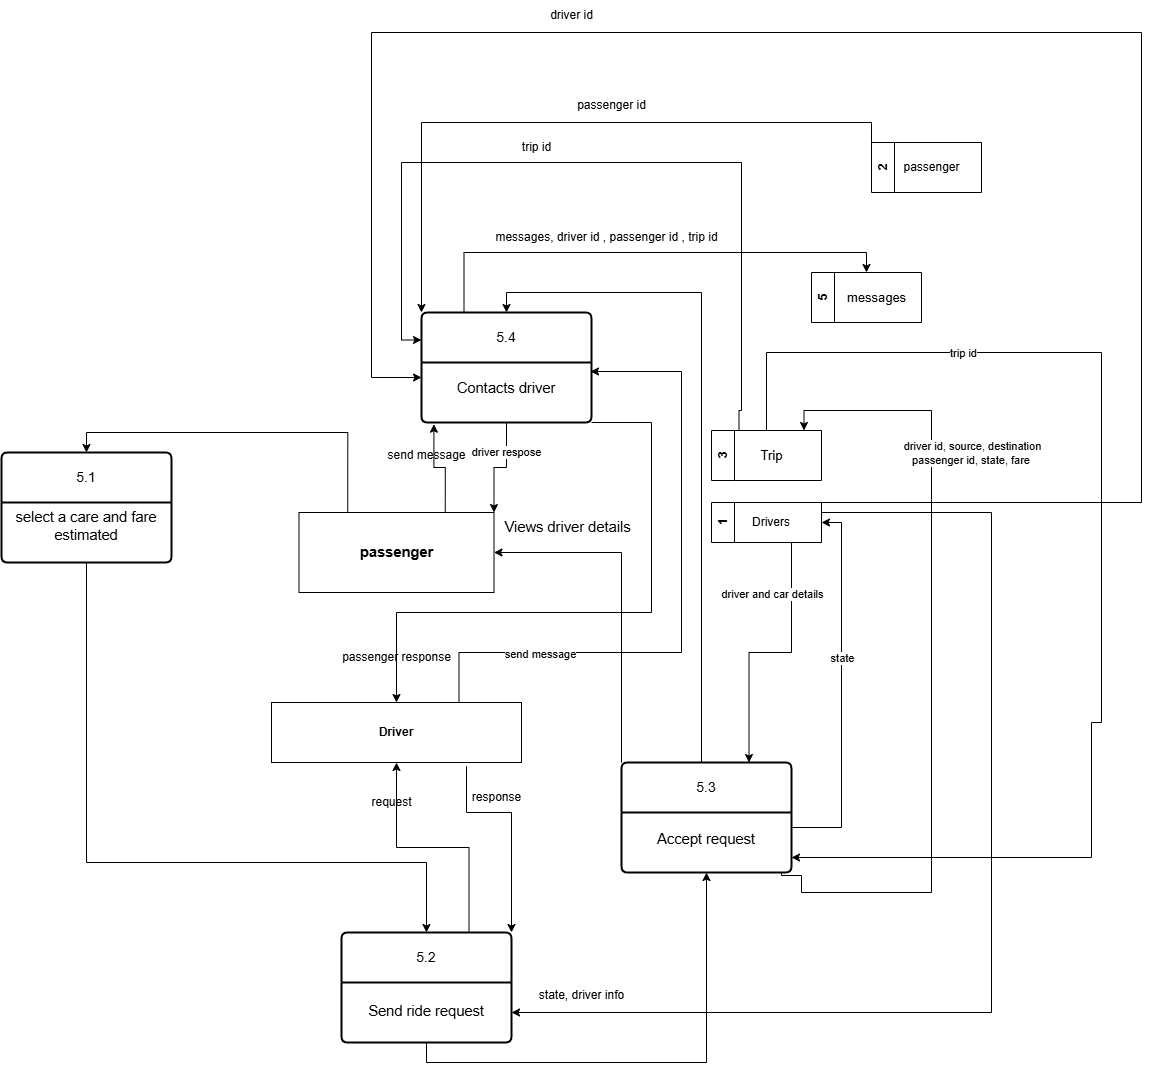

The diagram above was exported from draw.io. Its source (the exported page's mxGraphModel, read from the mxfile embedded in the PNG):
<mxGraphModel dx="1213" dy="1836" grid="1" gridSize="10" guides="1" tooltips="1" connect="1" arrows="1" fold="1" page="1" pageScale="1" pageWidth="850" pageHeight="1100" math="0" shadow="0">
  <root>
    <mxCell id="0" />
    <mxCell id="1" parent="0" />
    <mxCell id="2Jo6bF9NQfyE2yn0qUCk-1" value="5.1" style="swimlane;childLayout=stackLayout;horizontal=1;startSize=50;horizontalStack=0;rounded=1;fontSize=14;fontStyle=0;strokeWidth=2;resizeParent=0;resizeLast=1;shadow=0;dashed=0;align=center;arcSize=4;whiteSpace=wrap;html=1;labelBackgroundColor=none;" parent="1" vertex="1">
      <mxGeometry x="50" y="200" width="170" height="110" as="geometry" />
    </mxCell>
    <mxCell id="2Jo6bF9NQfyE2yn0qUCk-2" value="&lt;span style=&quot;font-size: 14.6667px;&quot;&gt;select a care and fare estimated&lt;/span&gt;" style="align=center;strokeColor=none;fillColor=none;spacingLeft=4;spacingRight=4;fontSize=12;verticalAlign=top;resizable=0;rotatable=0;part=1;html=1;whiteSpace=wrap;labelBackgroundColor=none;" parent="2Jo6bF9NQfyE2yn0qUCk-1" vertex="1">
      <mxGeometry y="50" width="170" height="60" as="geometry" />
    </mxCell>
    <mxCell id="8i_GG90sXrRQjL04iucO-3" style="edgeStyle=orthogonalEdgeStyle;rounded=0;orthogonalLoop=1;jettySize=auto;html=1;exitX=0.5;exitY=0;exitDx=0;exitDy=0;entryX=1;entryY=0.75;entryDx=0;entryDy=0;" parent="1" source="2Jo6bF9NQfyE2yn0qUCk-3" target="2Jo6bF9NQfyE2yn0qUCk-13" edge="1">
      <mxGeometry relative="1" as="geometry">
        <Array as="points">
          <mxPoint x="815" y="100" />
          <mxPoint x="1150" y="100" />
          <mxPoint x="1150" y="470" />
          <mxPoint x="1140" y="470" />
          <mxPoint x="1140" y="605" />
        </Array>
      </mxGeometry>
    </mxCell>
    <mxCell id="8i_GG90sXrRQjL04iucO-4" value="trip id" style="edgeLabel;html=1;align=center;verticalAlign=middle;resizable=0;points=[];" parent="8i_GG90sXrRQjL04iucO-3" connectable="0" vertex="1">
      <mxGeometry x="-0.5532" relative="1" as="geometry">
        <mxPoint as="offset" />
      </mxGeometry>
    </mxCell>
    <mxCell id="8i_GG90sXrRQjL04iucO-11" style="edgeStyle=orthogonalEdgeStyle;rounded=0;orthogonalLoop=1;jettySize=auto;html=1;exitX=0.25;exitY=0;exitDx=0;exitDy=0;entryX=0;entryY=0.25;entryDx=0;entryDy=0;" parent="1" source="2Jo6bF9NQfyE2yn0qUCk-3" target="2Jo6bF9NQfyE2yn0qUCk-43" edge="1">
      <mxGeometry relative="1" as="geometry">
        <Array as="points">
          <mxPoint x="788" y="158" />
          <mxPoint x="790" y="158" />
          <mxPoint x="790" y="-90" />
          <mxPoint x="450" y="-90" />
          <mxPoint x="450" y="88" />
        </Array>
      </mxGeometry>
    </mxCell>
    <mxCell id="2Jo6bF9NQfyE2yn0qUCk-3" value="3" style="swimlane;horizontal=0;whiteSpace=wrap;html=1;labelBackgroundColor=none;" parent="1" vertex="1">
      <mxGeometry x="760" y="178" width="110" height="50" as="geometry" />
    </mxCell>
    <mxCell id="2Jo6bF9NQfyE2yn0qUCk-4" value="&lt;font&gt;Trip&lt;/font&gt;" style="text;html=1;align=center;verticalAlign=middle;resizable=0;points=[];autosize=1;strokeColor=none;fillColor=none;fontSize=13;labelBackgroundColor=none;" parent="2Jo6bF9NQfyE2yn0qUCk-3" vertex="1">
      <mxGeometry x="35" y="10" width="50" height="30" as="geometry" />
    </mxCell>
    <mxCell id="2Jo6bF9NQfyE2yn0qUCk-14" style="edgeStyle=orthogonalEdgeStyle;rounded=0;orthogonalLoop=1;jettySize=auto;html=1;exitX=0.25;exitY=0;exitDx=0;exitDy=0;entryX=0.5;entryY=0;entryDx=0;entryDy=0;" parent="1" source="2Jo6bF9NQfyE2yn0qUCk-5" target="2Jo6bF9NQfyE2yn0qUCk-1" edge="1">
      <mxGeometry relative="1" as="geometry" />
    </mxCell>
    <mxCell id="2Jo6bF9NQfyE2yn0qUCk-45" style="edgeStyle=orthogonalEdgeStyle;rounded=0;orthogonalLoop=1;jettySize=auto;html=1;exitX=0.75;exitY=0;exitDx=0;exitDy=0;entryX=0.073;entryY=1.028;entryDx=0;entryDy=0;entryPerimeter=0;" parent="1" source="2Jo6bF9NQfyE2yn0qUCk-5" target="2Jo6bF9NQfyE2yn0qUCk-44" edge="1">
      <mxGeometry relative="1" as="geometry" />
    </mxCell>
    <mxCell id="2Jo6bF9NQfyE2yn0qUCk-5" value="&lt;b&gt;&lt;span style=&quot;font-size: 11pt; line-height: 107%;&quot;&gt;&lt;font style=&quot;color: rgb(0, 0, 0);&quot;&gt;passenger&lt;/font&gt;&lt;/span&gt;&lt;/b&gt;" style="rounded=0;whiteSpace=wrap;html=1;labelBackgroundColor=none;" parent="1" vertex="1">
      <mxGeometry x="347.5" y="260" width="195" height="80" as="geometry" />
    </mxCell>
    <mxCell id="2Jo6bF9NQfyE2yn0qUCk-30" style="edgeStyle=orthogonalEdgeStyle;rounded=0;orthogonalLoop=1;jettySize=auto;html=1;exitX=0.78;exitY=1.061;exitDx=0;exitDy=0;entryX=1;entryY=0;entryDx=0;entryDy=0;exitPerimeter=0;" parent="1" source="2Jo6bF9NQfyE2yn0qUCk-6" target="2Jo6bF9NQfyE2yn0qUCk-8" edge="1">
      <mxGeometry relative="1" as="geometry">
        <Array as="points">
          <mxPoint x="515" y="560" />
          <mxPoint x="560" y="560" />
        </Array>
      </mxGeometry>
    </mxCell>
    <mxCell id="2Jo6bF9NQfyE2yn0qUCk-51" style="edgeStyle=orthogonalEdgeStyle;rounded=0;orthogonalLoop=1;jettySize=auto;html=1;exitX=0.75;exitY=0;exitDx=0;exitDy=0;entryX=0.994;entryY=0.15;entryDx=0;entryDy=0;entryPerimeter=0;" parent="1" source="2Jo6bF9NQfyE2yn0qUCk-6" target="2Jo6bF9NQfyE2yn0qUCk-44" edge="1">
      <mxGeometry relative="1" as="geometry">
        <mxPoint x="740" y="200" as="targetPoint" />
        <Array as="points">
          <mxPoint x="508" y="400" />
          <mxPoint x="730" y="400" />
          <mxPoint x="730" y="119" />
        </Array>
      </mxGeometry>
    </mxCell>
    <mxCell id="2Jo6bF9NQfyE2yn0qUCk-52" value="send message" style="edgeLabel;html=1;align=center;verticalAlign=middle;resizable=0;points=[];" parent="2Jo6bF9NQfyE2yn0qUCk-51" vertex="1" connectable="0">
      <mxGeometry x="-0.594" y="-1" relative="1" as="geometry">
        <mxPoint as="offset" />
      </mxGeometry>
    </mxCell>
    <mxCell id="2Jo6bF9NQfyE2yn0qUCk-6" value="&lt;b&gt;Driver&lt;/b&gt;" style="rounded=0;whiteSpace=wrap;html=1;labelBackgroundColor=none;" parent="1" vertex="1">
      <mxGeometry x="320" y="450" width="250" height="60" as="geometry" />
    </mxCell>
    <mxCell id="2Jo6bF9NQfyE2yn0qUCk-27" style="edgeStyle=orthogonalEdgeStyle;rounded=0;orthogonalLoop=1;jettySize=auto;html=1;exitX=0.75;exitY=0;exitDx=0;exitDy=0;entryX=0.5;entryY=1;entryDx=0;entryDy=0;" parent="1" source="2Jo6bF9NQfyE2yn0qUCk-8" target="2Jo6bF9NQfyE2yn0qUCk-6" edge="1">
      <mxGeometry relative="1" as="geometry" />
    </mxCell>
    <mxCell id="2Jo6bF9NQfyE2yn0qUCk-8" value="5.2" style="swimlane;childLayout=stackLayout;horizontal=1;startSize=50;horizontalStack=0;rounded=1;fontSize=14;fontStyle=0;strokeWidth=2;resizeParent=0;resizeLast=1;shadow=0;dashed=0;align=center;arcSize=4;whiteSpace=wrap;html=1;labelBackgroundColor=none;" parent="1" vertex="1">
      <mxGeometry x="390" y="680" width="170" height="110" as="geometry" />
    </mxCell>
    <mxCell id="2Jo6bF9NQfyE2yn0qUCk-9" value="&lt;div&gt;&lt;br&gt;&lt;/div&gt;&lt;div&gt;&lt;span style=&quot;font-size: 14.6667px;&quot;&gt;Send ride request&lt;/span&gt;&lt;/div&gt;" style="align=center;strokeColor=none;fillColor=none;spacingLeft=4;spacingRight=4;fontSize=12;verticalAlign=top;resizable=0;rotatable=0;part=1;html=1;whiteSpace=wrap;labelBackgroundColor=none;" parent="2Jo6bF9NQfyE2yn0qUCk-8" vertex="1">
      <mxGeometry y="50" width="170" height="60" as="geometry" />
    </mxCell>
    <mxCell id="2Jo6bF9NQfyE2yn0qUCk-32" style="edgeStyle=orthogonalEdgeStyle;rounded=0;orthogonalLoop=1;jettySize=auto;html=1;exitX=0;exitY=0;exitDx=0;exitDy=0;entryX=1;entryY=0.5;entryDx=0;entryDy=0;" parent="1" source="2Jo6bF9NQfyE2yn0qUCk-12" target="2Jo6bF9NQfyE2yn0qUCk-5" edge="1">
      <mxGeometry relative="1" as="geometry" />
    </mxCell>
    <mxCell id="8i_GG90sXrRQjL04iucO-5" style="edgeStyle=orthogonalEdgeStyle;rounded=0;orthogonalLoop=1;jettySize=auto;html=1;exitX=0.5;exitY=0;exitDx=0;exitDy=0;entryX=0.5;entryY=0;entryDx=0;entryDy=0;" parent="1" source="2Jo6bF9NQfyE2yn0qUCk-12" target="2Jo6bF9NQfyE2yn0qUCk-43" edge="1">
      <mxGeometry relative="1" as="geometry">
        <Array as="points">
          <mxPoint x="750" y="510" />
          <mxPoint x="750" y="40" />
          <mxPoint x="555" y="40" />
        </Array>
      </mxGeometry>
    </mxCell>
    <mxCell id="2Jo6bF9NQfyE2yn0qUCk-12" value="5.3" style="swimlane;childLayout=stackLayout;horizontal=1;startSize=50;horizontalStack=0;rounded=1;fontSize=14;fontStyle=0;strokeWidth=2;resizeParent=0;resizeLast=1;shadow=0;dashed=0;align=center;arcSize=4;whiteSpace=wrap;html=1;labelBackgroundColor=none;" parent="1" vertex="1">
      <mxGeometry x="670" y="510" width="170" height="110" as="geometry" />
    </mxCell>
    <mxCell id="2Jo6bF9NQfyE2yn0qUCk-13" value="&lt;p style=&quot;direction: rtl; unicode-bidi: embed;&quot; dir=&quot;RTL&quot; align=&quot;center&quot;&gt;&lt;span style=&quot;font-size: 14.6667px;&quot;&gt;Accept request&lt;/span&gt;&lt;/p&gt;" style="align=center;strokeColor=none;fillColor=none;spacingLeft=4;spacingRight=4;fontSize=12;verticalAlign=top;resizable=0;rotatable=0;part=1;html=1;whiteSpace=wrap;labelBackgroundColor=none;" parent="2Jo6bF9NQfyE2yn0qUCk-12" vertex="1">
      <mxGeometry y="50" width="170" height="60" as="geometry" />
    </mxCell>
    <mxCell id="2Jo6bF9NQfyE2yn0qUCk-18" style="edgeStyle=orthogonalEdgeStyle;rounded=0;orthogonalLoop=1;jettySize=auto;html=1;exitX=0.5;exitY=1;exitDx=0;exitDy=0;" parent="1" source="2Jo6bF9NQfyE2yn0qUCk-2" target="2Jo6bF9NQfyE2yn0qUCk-8" edge="1">
      <mxGeometry relative="1" as="geometry">
        <Array as="points">
          <mxPoint x="135" y="610" />
          <mxPoint x="475" y="610" />
        </Array>
      </mxGeometry>
    </mxCell>
    <mxCell id="2Jo6bF9NQfyE2yn0qUCk-26" style="edgeStyle=orthogonalEdgeStyle;rounded=0;orthogonalLoop=1;jettySize=auto;html=1;exitX=0.5;exitY=1;exitDx=0;exitDy=0;entryX=0.5;entryY=1;entryDx=0;entryDy=0;" parent="1" source="2Jo6bF9NQfyE2yn0qUCk-9" target="2Jo6bF9NQfyE2yn0qUCk-13" edge="1">
      <mxGeometry relative="1" as="geometry" />
    </mxCell>
    <mxCell id="2Jo6bF9NQfyE2yn0qUCk-28" value="request" style="text;html=1;align=center;verticalAlign=middle;resizable=0;points=[];autosize=1;strokeColor=none;fillColor=none;" parent="1" vertex="1">
      <mxGeometry x="410" y="535" width="60" height="30" as="geometry" />
    </mxCell>
    <mxCell id="2Jo6bF9NQfyE2yn0qUCk-31" value="response" style="text;html=1;align=center;verticalAlign=middle;resizable=0;points=[];autosize=1;strokeColor=none;fillColor=none;" parent="1" vertex="1">
      <mxGeometry x="510" y="530" width="70" height="30" as="geometry" />
    </mxCell>
    <mxCell id="2Jo6bF9NQfyE2yn0qUCk-33" value="&lt;span style=&quot;font-size:11.0pt;line-height:107%;&lt;br/&gt;font-family:&amp;quot;Calibri&amp;quot;,&amp;quot;sans-serif&amp;quot;;mso-ascii-theme-font:minor-latin;mso-fareast-font-family:&lt;br/&gt;Calibri;mso-fareast-theme-font:minor-latin;mso-hansi-theme-font:minor-latin;&lt;br/&gt;mso-bidi-font-family:Arial;mso-bidi-theme-font:minor-bidi;mso-ansi-language:&lt;br/&gt;EN-US;mso-fareast-language:EN-US;mso-bidi-language:AR-SA&quot;&gt;Views driver details&amp;nbsp;&lt;/span&gt;" style="text;html=1;align=center;verticalAlign=middle;resizable=0;points=[];autosize=1;strokeColor=none;fillColor=none;" parent="1" vertex="1">
      <mxGeometry x="542.5" y="260" width="150" height="30" as="geometry" />
    </mxCell>
    <mxCell id="XagnPpQstpETR7BW-DaX-2" style="edgeStyle=orthogonalEdgeStyle;rounded=0;orthogonalLoop=1;jettySize=auto;html=1;exitX=1;exitY=0.25;exitDx=0;exitDy=0;entryX=1;entryY=0.5;entryDx=0;entryDy=0;" parent="1" source="2Jo6bF9NQfyE2yn0qUCk-34" target="2Jo6bF9NQfyE2yn0qUCk-9" edge="1">
      <mxGeometry relative="1" as="geometry">
        <Array as="points">
          <mxPoint x="1040" y="260" />
          <mxPoint x="1040" y="760" />
        </Array>
      </mxGeometry>
    </mxCell>
    <mxCell id="8i_GG90sXrRQjL04iucO-15" style="edgeStyle=orthogonalEdgeStyle;rounded=0;orthogonalLoop=1;jettySize=auto;html=1;exitX=1;exitY=0;exitDx=0;exitDy=0;entryX=0;entryY=0.25;entryDx=0;entryDy=0;" parent="1" source="2Jo6bF9NQfyE2yn0qUCk-34" target="2Jo6bF9NQfyE2yn0qUCk-44" edge="1">
      <mxGeometry relative="1" as="geometry">
        <Array as="points">
          <mxPoint x="1190" y="250" />
          <mxPoint x="1190" y="-220" />
          <mxPoint x="420" y="-220" />
          <mxPoint x="420" y="125" />
        </Array>
      </mxGeometry>
    </mxCell>
    <mxCell id="2Jo6bF9NQfyE2yn0qUCk-34" value="1" style="swimlane;horizontal=0;whiteSpace=wrap;html=1;labelBackgroundColor=none;" parent="1" vertex="1">
      <mxGeometry x="760" y="250" width="110" height="40" as="geometry" />
    </mxCell>
    <mxCell id="2Jo6bF9NQfyE2yn0qUCk-35" value="Drivers" style="text;html=1;align=center;verticalAlign=middle;whiteSpace=wrap;rounded=0;labelBackgroundColor=none;" parent="2Jo6bF9NQfyE2yn0qUCk-34" vertex="1">
      <mxGeometry x="20" width="80" height="40" as="geometry" />
    </mxCell>
    <mxCell id="2Jo6bF9NQfyE2yn0qUCk-37" style="edgeStyle=orthogonalEdgeStyle;rounded=0;orthogonalLoop=1;jettySize=auto;html=1;exitX=1;exitY=0.25;exitDx=0;exitDy=0;entryX=1;entryY=0.5;entryDx=0;entryDy=0;" parent="1" source="2Jo6bF9NQfyE2yn0qUCk-13" target="2Jo6bF9NQfyE2yn0qUCk-34" edge="1">
      <mxGeometry relative="1" as="geometry" />
    </mxCell>
    <mxCell id="2Jo6bF9NQfyE2yn0qUCk-54" value="state" style="edgeLabel;html=1;align=center;verticalAlign=middle;resizable=0;points=[];" parent="2Jo6bF9NQfyE2yn0qUCk-37" vertex="1" connectable="0">
      <mxGeometry x="0.1733" relative="1" as="geometry">
        <mxPoint as="offset" />
      </mxGeometry>
    </mxCell>
    <mxCell id="8i_GG90sXrRQjL04iucO-9" style="edgeStyle=orthogonalEdgeStyle;rounded=0;orthogonalLoop=1;jettySize=auto;html=1;exitX=0.25;exitY=0;exitDx=0;exitDy=0;entryX=0.5;entryY=0;entryDx=0;entryDy=0;" parent="1" source="2Jo6bF9NQfyE2yn0qUCk-43" target="8i_GG90sXrRQjL04iucO-6" edge="1">
      <mxGeometry relative="1" as="geometry" />
    </mxCell>
    <mxCell id="2Jo6bF9NQfyE2yn0qUCk-43" value="5.4" style="swimlane;childLayout=stackLayout;horizontal=1;startSize=50;horizontalStack=0;rounded=1;fontSize=14;fontStyle=0;strokeWidth=2;resizeParent=0;resizeLast=1;shadow=0;dashed=0;align=center;arcSize=4;whiteSpace=wrap;html=1;labelBackgroundColor=none;" parent="1" vertex="1">
      <mxGeometry x="470" y="60" width="170" height="110" as="geometry" />
    </mxCell>
    <mxCell id="2Jo6bF9NQfyE2yn0qUCk-44" value="&lt;p style=&quot;direction: rtl; unicode-bidi: embed;&quot; dir=&quot;RTL&quot; align=&quot;center&quot;&gt;&lt;span style=&quot;font-size:11.0pt;line-height:107%;&lt;br/&gt;font-family:&amp;quot;Calibri&amp;quot;,&amp;quot;sans-serif&amp;quot;;mso-ascii-theme-font:minor-latin;mso-fareast-font-family:&lt;br/&gt;Calibri;mso-fareast-theme-font:minor-latin;mso-hansi-theme-font:minor-latin;&lt;br/&gt;mso-bidi-font-family:Arial;mso-bidi-theme-font:minor-bidi;mso-ansi-language:&lt;br/&gt;EN-US;mso-fareast-language:EN-US;mso-bidi-language:AR-SA&quot;&gt;Contacts driver&lt;/span&gt;&lt;/p&gt;" style="align=center;strokeColor=none;fillColor=none;spacingLeft=4;spacingRight=4;fontSize=12;verticalAlign=top;resizable=0;rotatable=0;part=1;html=1;whiteSpace=wrap;labelBackgroundColor=none;" parent="2Jo6bF9NQfyE2yn0qUCk-43" vertex="1">
      <mxGeometry y="50" width="170" height="60" as="geometry" />
    </mxCell>
    <mxCell id="2Jo6bF9NQfyE2yn0qUCk-46" style="edgeStyle=orthogonalEdgeStyle;rounded=0;orthogonalLoop=1;jettySize=auto;html=1;exitX=0.5;exitY=1;exitDx=0;exitDy=0;entryX=1;entryY=0;entryDx=0;entryDy=0;" parent="1" source="2Jo6bF9NQfyE2yn0qUCk-44" target="2Jo6bF9NQfyE2yn0qUCk-5" edge="1">
      <mxGeometry relative="1" as="geometry" />
    </mxCell>
    <mxCell id="2Jo6bF9NQfyE2yn0qUCk-48" value="driver respose" style="edgeLabel;html=1;align=center;verticalAlign=middle;resizable=0;points=[];" parent="2Jo6bF9NQfyE2yn0qUCk-46" vertex="1" connectable="0">
      <mxGeometry x="-0.4276" y="-1" relative="1" as="geometry">
        <mxPoint as="offset" />
      </mxGeometry>
    </mxCell>
    <mxCell id="2Jo6bF9NQfyE2yn0qUCk-47" value="send message" style="text;html=1;align=center;verticalAlign=middle;resizable=0;points=[];autosize=1;strokeColor=none;fillColor=none;" parent="1" vertex="1">
      <mxGeometry x="425" y="188" width="100" height="30" as="geometry" />
    </mxCell>
    <mxCell id="2Jo6bF9NQfyE2yn0qUCk-49" style="edgeStyle=orthogonalEdgeStyle;rounded=0;orthogonalLoop=1;jettySize=auto;html=1;exitX=1;exitY=1;exitDx=0;exitDy=0;entryX=0.5;entryY=0;entryDx=0;entryDy=0;" parent="1" source="2Jo6bF9NQfyE2yn0qUCk-44" target="2Jo6bF9NQfyE2yn0qUCk-6" edge="1">
      <mxGeometry relative="1" as="geometry">
        <Array as="points">
          <mxPoint x="700" y="170" />
          <mxPoint x="700" y="360" />
          <mxPoint x="445" y="360" />
        </Array>
      </mxGeometry>
    </mxCell>
    <mxCell id="2Jo6bF9NQfyE2yn0qUCk-50" value="passenger response" style="text;html=1;align=center;verticalAlign=middle;resizable=0;points=[];autosize=1;strokeColor=none;fillColor=none;" parent="1" vertex="1">
      <mxGeometry x="380" y="390" width="130" height="30" as="geometry" />
    </mxCell>
    <mxCell id="2Jo6bF9NQfyE2yn0qUCk-56" style="edgeStyle=orthogonalEdgeStyle;rounded=0;orthogonalLoop=1;jettySize=auto;html=1;exitX=0.75;exitY=1;exitDx=0;exitDy=0;entryX=0.75;entryY=0;entryDx=0;entryDy=0;" parent="1" source="2Jo6bF9NQfyE2yn0qUCk-35" target="2Jo6bF9NQfyE2yn0qUCk-12" edge="1">
      <mxGeometry relative="1" as="geometry" />
    </mxCell>
    <mxCell id="2Jo6bF9NQfyE2yn0qUCk-58" value="driver and car details" style="edgeLabel;html=1;align=center;verticalAlign=middle;resizable=0;points=[];" parent="2Jo6bF9NQfyE2yn0qUCk-56" vertex="1" connectable="0">
      <mxGeometry x="-0.6114" y="-1" relative="1" as="geometry">
        <mxPoint x="-19" as="offset" />
      </mxGeometry>
    </mxCell>
    <mxCell id="2Jo6bF9NQfyE2yn0qUCk-59" style="edgeStyle=orthogonalEdgeStyle;rounded=0;orthogonalLoop=1;jettySize=auto;html=1;entryX=0.75;entryY=0;entryDx=0;entryDy=0;" parent="1" edge="1">
      <mxGeometry relative="1" as="geometry">
        <mxPoint x="830" y="620" as="sourcePoint" />
        <mxPoint x="852.5" y="178" as="targetPoint" />
        <Array as="points">
          <mxPoint x="850" y="623" />
          <mxPoint x="850" y="640" />
          <mxPoint x="980" y="640" />
          <mxPoint x="980" y="158" />
          <mxPoint x="853" y="158" />
        </Array>
      </mxGeometry>
    </mxCell>
    <mxCell id="2Jo6bF9NQfyE2yn0qUCk-60" value="driver id, source, destination&lt;div&gt;passenger id, state, fare&amp;nbsp;&lt;/div&gt;" style="edgeLabel;html=1;align=center;verticalAlign=middle;resizable=0;points=[];" parent="2Jo6bF9NQfyE2yn0qUCk-59" vertex="1" connectable="0">
      <mxGeometry x="0.2483" y="4" relative="1" as="geometry">
        <mxPoint x="44" y="-111" as="offset" />
      </mxGeometry>
    </mxCell>
    <mxCell id="XagnPpQstpETR7BW-DaX-3" value="state, driver info" style="text;html=1;align=center;verticalAlign=middle;resizable=0;points=[];autosize=1;strokeColor=none;fillColor=none;" parent="1" vertex="1">
      <mxGeometry x="575" y="728" width="110" height="30" as="geometry" />
    </mxCell>
    <mxCell id="8i_GG90sXrRQjL04iucO-6" value="5" style="swimlane;horizontal=0;whiteSpace=wrap;html=1;labelBackgroundColor=none;startSize=23;" parent="1" vertex="1">
      <mxGeometry x="860" y="20" width="110" height="50" as="geometry" />
    </mxCell>
    <mxCell id="8i_GG90sXrRQjL04iucO-7" value="messages" style="text;html=1;align=center;verticalAlign=middle;resizable=0;points=[];autosize=1;strokeColor=none;fillColor=none;fontSize=13;labelBackgroundColor=none;" parent="8i_GG90sXrRQjL04iucO-6" vertex="1">
      <mxGeometry x="25" y="10" width="80" height="30" as="geometry" />
    </mxCell>
    <mxCell id="8i_GG90sXrRQjL04iucO-10" value="messages, driver id , passenger id , trip id" style="text;html=1;align=center;verticalAlign=middle;resizable=0;points=[];autosize=1;strokeColor=none;fillColor=none;" parent="1" vertex="1">
      <mxGeometry x="530" y="-30" width="250" height="30" as="geometry" />
    </mxCell>
    <mxCell id="8i_GG90sXrRQjL04iucO-13" value="trip id" style="text;html=1;align=center;verticalAlign=middle;resizable=0;points=[];autosize=1;strokeColor=none;fillColor=none;" parent="1" vertex="1">
      <mxGeometry x="560" y="-120" width="50" height="30" as="geometry" />
    </mxCell>
    <mxCell id="8i_GG90sXrRQjL04iucO-16" value="driver id" style="text;html=1;align=center;verticalAlign=middle;resizable=0;points=[];autosize=1;strokeColor=none;fillColor=none;" parent="1" vertex="1">
      <mxGeometry x="585" y="-252" width="70" height="30" as="geometry" />
    </mxCell>
    <mxCell id="8i_GG90sXrRQjL04iucO-19" style="edgeStyle=orthogonalEdgeStyle;rounded=0;orthogonalLoop=1;jettySize=auto;html=1;exitX=0;exitY=0.25;exitDx=0;exitDy=0;entryX=0;entryY=0;entryDx=0;entryDy=0;" parent="1" source="8i_GG90sXrRQjL04iucO-17" target="2Jo6bF9NQfyE2yn0qUCk-43" edge="1">
      <mxGeometry relative="1" as="geometry">
        <Array as="points">
          <mxPoint x="920" y="-130" />
          <mxPoint x="470" y="-130" />
        </Array>
      </mxGeometry>
    </mxCell>
    <mxCell id="8i_GG90sXrRQjL04iucO-17" value="2" style="swimlane;horizontal=0;whiteSpace=wrap;html=1;labelBackgroundColor=none;" parent="1" vertex="1">
      <mxGeometry x="920" y="-110" width="110" height="50" as="geometry" />
    </mxCell>
    <mxCell id="8i_GG90sXrRQjL04iucO-18" value="passenger" style="text;html=1;align=center;verticalAlign=middle;resizable=0;points=[];autosize=1;strokeColor=none;fillColor=none;" parent="8i_GG90sXrRQjL04iucO-17" vertex="1">
      <mxGeometry x="20" y="10" width="80" height="30" as="geometry" />
    </mxCell>
    <mxCell id="8i_GG90sXrRQjL04iucO-20" value="passenger id" style="text;html=1;align=center;verticalAlign=middle;resizable=0;points=[];autosize=1;strokeColor=none;fillColor=none;" parent="1" vertex="1">
      <mxGeometry x="615" y="-162" width="90" height="30" as="geometry" />
    </mxCell>
  </root>
</mxGraphModel>